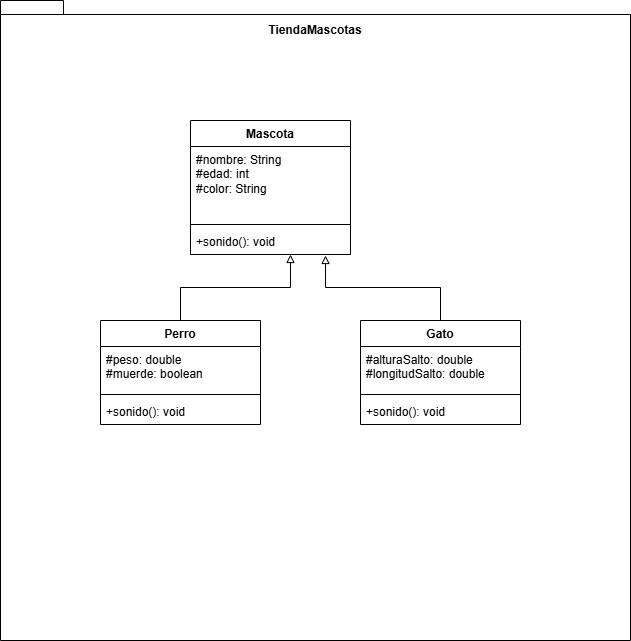

The diagram above was exported from draw.io. Its source (the exported page's mxGraphModel, read from the mxfile embedded in the PNG):
<mxGraphModel dx="872" dy="1642" grid="1" gridSize="10" guides="1" tooltips="1" connect="1" arrows="1" fold="1" page="1" pageScale="1" pageWidth="827" pageHeight="1169" math="0" shadow="0">
  <root>
    <mxCell id="0" />
    <mxCell id="1" parent="0" />
    <mxCell id="YhnHtKJHwIojqRvnkHCP-1" value="TiendaMascotas&lt;div&gt;&lt;br&gt;&lt;/div&gt;&lt;div&gt;&lt;br&gt;&lt;/div&gt;&lt;div&gt;&lt;br&gt;&lt;/div&gt;&lt;div&gt;&lt;br&gt;&lt;/div&gt;&lt;div&gt;&lt;br&gt;&lt;/div&gt;&lt;div&gt;&lt;br&gt;&lt;/div&gt;&lt;div&gt;&lt;br&gt;&lt;/div&gt;&lt;div&gt;&lt;br&gt;&lt;/div&gt;&lt;div&gt;&lt;br&gt;&lt;/div&gt;&lt;div&gt;&lt;br&gt;&lt;/div&gt;&lt;div&gt;&lt;br&gt;&lt;/div&gt;&lt;div&gt;&lt;br&gt;&lt;/div&gt;&lt;div&gt;&lt;br&gt;&lt;/div&gt;&lt;div&gt;&lt;br&gt;&lt;/div&gt;&lt;div&gt;&lt;br&gt;&lt;/div&gt;&lt;div&gt;&lt;br&gt;&lt;/div&gt;&lt;div&gt;&lt;br&gt;&lt;/div&gt;&lt;div&gt;&lt;br&gt;&lt;/div&gt;&lt;div&gt;&lt;br&gt;&lt;/div&gt;&lt;div&gt;&lt;br&gt;&lt;/div&gt;&lt;div&gt;&lt;br&gt;&lt;/div&gt;&lt;div&gt;&lt;br&gt;&lt;/div&gt;&lt;div&gt;&lt;br&gt;&lt;/div&gt;&lt;div&gt;&lt;br&gt;&lt;/div&gt;&lt;div&gt;&lt;br&gt;&lt;/div&gt;&lt;div&gt;&lt;br&gt;&lt;/div&gt;&lt;div&gt;&lt;br&gt;&lt;/div&gt;&lt;div&gt;&lt;br&gt;&lt;/div&gt;&lt;div&gt;&lt;br&gt;&lt;/div&gt;&lt;div&gt;&lt;br&gt;&lt;/div&gt;&lt;div&gt;&lt;br&gt;&lt;/div&gt;&lt;div&gt;&lt;br&gt;&lt;/div&gt;&lt;div&gt;&lt;br&gt;&lt;/div&gt;&lt;div&gt;&lt;br&gt;&lt;/div&gt;&lt;div&gt;&lt;br&gt;&lt;/div&gt;&lt;div&gt;&lt;br&gt;&lt;/div&gt;&lt;div&gt;&lt;br&gt;&lt;/div&gt;&lt;div&gt;&lt;br&gt;&lt;/div&gt;&lt;div&gt;&lt;br&gt;&lt;/div&gt;&lt;div&gt;&lt;br&gt;&lt;/div&gt;&lt;div&gt;&lt;br&gt;&lt;/div&gt;" style="shape=folder;fontStyle=1;spacingTop=10;tabWidth=40;tabHeight=14;tabPosition=left;html=1;whiteSpace=wrap;" vertex="1" parent="1">
      <mxGeometry x="140" y="-10" width="630" height="640" as="geometry" />
    </mxCell>
    <mxCell id="YhnHtKJHwIojqRvnkHCP-2" value="Mascota" style="swimlane;fontStyle=1;align=center;verticalAlign=top;childLayout=stackLayout;horizontal=1;startSize=26;horizontalStack=0;resizeParent=1;resizeParentMax=0;resizeLast=0;collapsible=1;marginBottom=0;whiteSpace=wrap;html=1;" vertex="1" parent="1">
      <mxGeometry x="330" y="110" width="160" height="134" as="geometry" />
    </mxCell>
    <mxCell id="YhnHtKJHwIojqRvnkHCP-3" value="#nombre: String&lt;div&gt;#edad: int&lt;/div&gt;&lt;div&gt;#color: String&lt;/div&gt;" style="text;strokeColor=none;fillColor=none;align=left;verticalAlign=top;spacingLeft=4;spacingRight=4;overflow=hidden;rotatable=0;points=[[0,0.5],[1,0.5]];portConstraint=eastwest;whiteSpace=wrap;html=1;" vertex="1" parent="YhnHtKJHwIojqRvnkHCP-2">
      <mxGeometry y="26" width="160" height="74" as="geometry" />
    </mxCell>
    <mxCell id="YhnHtKJHwIojqRvnkHCP-4" value="" style="line;strokeWidth=1;fillColor=none;align=left;verticalAlign=middle;spacingTop=-1;spacingLeft=3;spacingRight=3;rotatable=0;labelPosition=right;points=[];portConstraint=eastwest;strokeColor=inherit;" vertex="1" parent="YhnHtKJHwIojqRvnkHCP-2">
      <mxGeometry y="100" width="160" height="8" as="geometry" />
    </mxCell>
    <mxCell id="YhnHtKJHwIojqRvnkHCP-5" value="+sonido(): void" style="text;strokeColor=none;fillColor=none;align=left;verticalAlign=top;spacingLeft=4;spacingRight=4;overflow=hidden;rotatable=0;points=[[0,0.5],[1,0.5]];portConstraint=eastwest;whiteSpace=wrap;html=1;" vertex="1" parent="YhnHtKJHwIojqRvnkHCP-2">
      <mxGeometry y="108" width="160" height="26" as="geometry" />
    </mxCell>
    <mxCell id="YhnHtKJHwIojqRvnkHCP-6" value="Perro" style="swimlane;fontStyle=1;align=center;verticalAlign=top;childLayout=stackLayout;horizontal=1;startSize=26;horizontalStack=0;resizeParent=1;resizeParentMax=0;resizeLast=0;collapsible=1;marginBottom=0;whiteSpace=wrap;html=1;" vertex="1" parent="1">
      <mxGeometry x="240" y="310" width="160" height="104" as="geometry" />
    </mxCell>
    <mxCell id="YhnHtKJHwIojqRvnkHCP-7" value="#peso: double&lt;div&gt;#muerde: boolean&lt;/div&gt;" style="text;strokeColor=none;fillColor=none;align=left;verticalAlign=top;spacingLeft=4;spacingRight=4;overflow=hidden;rotatable=0;points=[[0,0.5],[1,0.5]];portConstraint=eastwest;whiteSpace=wrap;html=1;" vertex="1" parent="YhnHtKJHwIojqRvnkHCP-6">
      <mxGeometry y="26" width="160" height="44" as="geometry" />
    </mxCell>
    <mxCell id="YhnHtKJHwIojqRvnkHCP-8" value="" style="line;strokeWidth=1;fillColor=none;align=left;verticalAlign=middle;spacingTop=-1;spacingLeft=3;spacingRight=3;rotatable=0;labelPosition=right;points=[];portConstraint=eastwest;strokeColor=inherit;" vertex="1" parent="YhnHtKJHwIojqRvnkHCP-6">
      <mxGeometry y="70" width="160" height="8" as="geometry" />
    </mxCell>
    <mxCell id="YhnHtKJHwIojqRvnkHCP-9" value="+sonido(): void" style="text;strokeColor=none;fillColor=none;align=left;verticalAlign=top;spacingLeft=4;spacingRight=4;overflow=hidden;rotatable=0;points=[[0,0.5],[1,0.5]];portConstraint=eastwest;whiteSpace=wrap;html=1;" vertex="1" parent="YhnHtKJHwIojqRvnkHCP-6">
      <mxGeometry y="78" width="160" height="26" as="geometry" />
    </mxCell>
    <mxCell id="YhnHtKJHwIojqRvnkHCP-10" value="Gato" style="swimlane;fontStyle=1;align=center;verticalAlign=top;childLayout=stackLayout;horizontal=1;startSize=26;horizontalStack=0;resizeParent=1;resizeParentMax=0;resizeLast=0;collapsible=1;marginBottom=0;whiteSpace=wrap;html=1;" vertex="1" parent="1">
      <mxGeometry x="500" y="310" width="160" height="104" as="geometry" />
    </mxCell>
    <mxCell id="YhnHtKJHwIojqRvnkHCP-11" value="#alturaSalto: double&lt;div&gt;#longitudSalto: double&lt;/div&gt;" style="text;strokeColor=none;fillColor=none;align=left;verticalAlign=top;spacingLeft=4;spacingRight=4;overflow=hidden;rotatable=0;points=[[0,0.5],[1,0.5]];portConstraint=eastwest;whiteSpace=wrap;html=1;" vertex="1" parent="YhnHtKJHwIojqRvnkHCP-10">
      <mxGeometry y="26" width="160" height="44" as="geometry" />
    </mxCell>
    <mxCell id="YhnHtKJHwIojqRvnkHCP-12" value="" style="line;strokeWidth=1;fillColor=none;align=left;verticalAlign=middle;spacingTop=-1;spacingLeft=3;spacingRight=3;rotatable=0;labelPosition=right;points=[];portConstraint=eastwest;strokeColor=inherit;" vertex="1" parent="YhnHtKJHwIojqRvnkHCP-10">
      <mxGeometry y="70" width="160" height="8" as="geometry" />
    </mxCell>
    <mxCell id="YhnHtKJHwIojqRvnkHCP-13" value="+sonido(): void" style="text;strokeColor=none;fillColor=none;align=left;verticalAlign=top;spacingLeft=4;spacingRight=4;overflow=hidden;rotatable=0;points=[[0,0.5],[1,0.5]];portConstraint=eastwest;whiteSpace=wrap;html=1;" vertex="1" parent="YhnHtKJHwIojqRvnkHCP-10">
      <mxGeometry y="78" width="160" height="26" as="geometry" />
    </mxCell>
    <mxCell id="YhnHtKJHwIojqRvnkHCP-14" style="edgeStyle=orthogonalEdgeStyle;rounded=0;orthogonalLoop=1;jettySize=auto;html=1;entryX=0.625;entryY=1;entryDx=0;entryDy=0;entryPerimeter=0;endArrow=block;endFill=0;" edge="1" parent="1" source="YhnHtKJHwIojqRvnkHCP-6" target="YhnHtKJHwIojqRvnkHCP-5">
      <mxGeometry relative="1" as="geometry" />
    </mxCell>
    <mxCell id="YhnHtKJHwIojqRvnkHCP-15" style="edgeStyle=orthogonalEdgeStyle;rounded=0;orthogonalLoop=1;jettySize=auto;html=1;entryX=0.844;entryY=1.038;entryDx=0;entryDy=0;entryPerimeter=0;endArrow=block;endFill=0;" edge="1" parent="1" source="YhnHtKJHwIojqRvnkHCP-10" target="YhnHtKJHwIojqRvnkHCP-5">
      <mxGeometry relative="1" as="geometry" />
    </mxCell>
  </root>
</mxGraphModel>